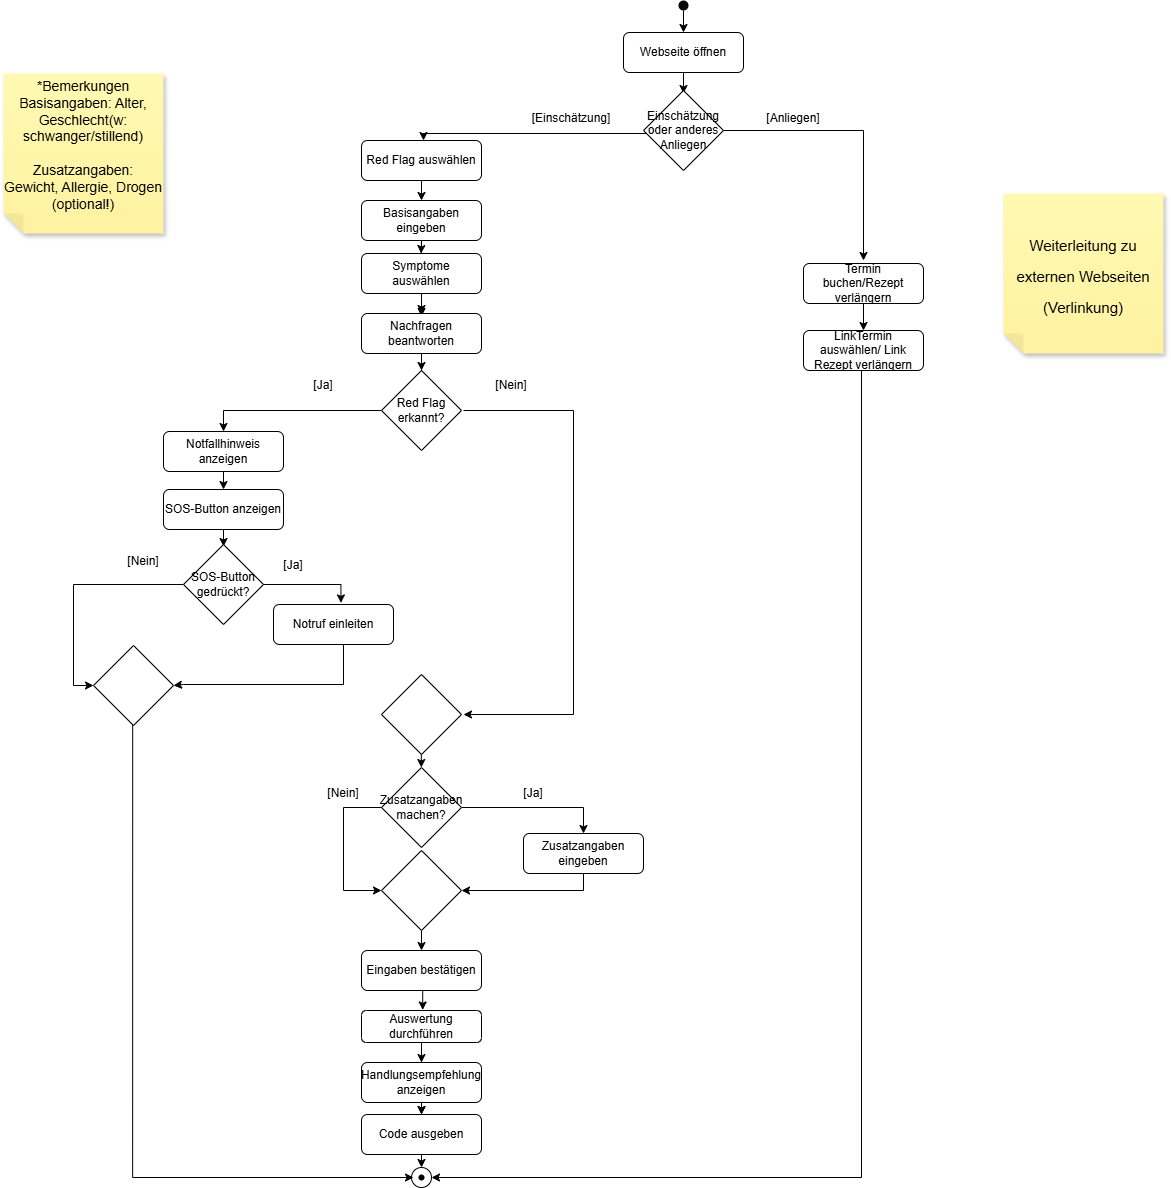

The diagram above was exported from draw.io. Its source (the exported page's mxGraphModel, read from the mxfile embedded in the PNG):
<mxGraphModel dx="1559" dy="616" grid="1" gridSize="10" guides="1" tooltips="1" connect="1" arrows="1" fold="1" page="1" pageScale="1" pageWidth="827" pageHeight="1169" math="0" shadow="0">
  <root>
    <mxCell id="0" />
    <mxCell id="1" parent="0" />
    <mxCell id="e7rC6Up8utujD5SCablg-1" edge="1" parent="1" source="e7rC6Up8utujD5SCablg-2" style="edgeStyle=orthogonalEdgeStyle;rounded=0;orthogonalLoop=1;jettySize=auto;html=1;">
      <mxGeometry relative="1" as="geometry">
        <mxPoint x="1020" y="253" as="targetPoint" />
      </mxGeometry>
    </mxCell>
    <mxCell id="e7rC6Up8utujD5SCablg-2" parent="1" style="rounded=1;whiteSpace=wrap;html=1;fontSize=12;glass=0;strokeWidth=1;shadow=0;" value="Webseite öffnen" vertex="1">
      <mxGeometry height="40" width="120" x="960" y="192" as="geometry" />
    </mxCell>
    <mxCell id="e7rC6Up8utujD5SCablg-3" edge="1" parent="1" source="e7rC6Up8utujD5SCablg-4" style="edgeStyle=orthogonalEdgeStyle;rounded=0;orthogonalLoop=1;jettySize=auto;html=1;exitX=0.5;exitY=1;exitDx=0;exitDy=0;entryX=0.5;entryY=0;entryDx=0;entryDy=0;" target="e7rC6Up8utujD5SCablg-2">
      <mxGeometry relative="1" as="geometry" />
    </mxCell>
    <mxCell id="e7rC6Up8utujD5SCablg-4" parent="1" style="shape=ellipse;fillColor=#000308;strokeColor=none;html=1;sketch=0;" value="" vertex="1">
      <mxGeometry height="10" width="10" x="1015" y="160" as="geometry" />
    </mxCell>
    <mxCell id="yetETvnFyIa7S0Mze_EU-3" edge="1" parent="1" source="e7rC6Up8utujD5SCablg-5" style="edgeStyle=orthogonalEdgeStyle;rounded=0;orthogonalLoop=1;jettySize=auto;html=1;" target="e7rC6Up8utujD5SCablg-10" value="">
      <mxGeometry relative="1" as="geometry" />
    </mxCell>
    <mxCell id="e7rC6Up8utujD5SCablg-5" parent="1" style="rounded=1;whiteSpace=wrap;html=1;fontSize=12;glass=0;strokeWidth=1;shadow=0;" value="Basisangaben eingeben" vertex="1">
      <mxGeometry height="40" width="120" x="698" y="360" as="geometry" />
    </mxCell>
    <mxCell id="e7rC6Up8utujD5SCablg-6" edge="1" parent="1" source="e7rC6Up8utujD5SCablg-7" style="edgeStyle=orthogonalEdgeStyle;rounded=0;orthogonalLoop=1;jettySize=auto;html=1;">
      <mxGeometry relative="1" as="geometry">
        <mxPoint x="758.047619047619" y="476" as="targetPoint" />
      </mxGeometry>
    </mxCell>
    <mxCell id="e7rC6Up8utujD5SCablg-7" parent="1" style="rounded=1;whiteSpace=wrap;html=1;fontSize=12;glass=0;strokeWidth=1;shadow=0;" value="Symptome auswählen" vertex="1">
      <mxGeometry height="40" width="120" x="698" y="413" as="geometry" />
    </mxCell>
    <mxCell id="e7rC6Up8utujD5SCablg-8" edge="1" parent="1" style="edgeStyle=orthogonalEdgeStyle;rounded=0;orthogonalLoop=1;jettySize=auto;html=1;entryX=0.5;entryY=0;entryDx=0;entryDy=0;">
      <mxGeometry relative="1" as="geometry">
        <mxPoint x="758" y="400" as="sourcePoint" />
        <mxPoint x="757.58" y="413" as="targetPoint" />
      </mxGeometry>
    </mxCell>
    <mxCell id="e7rC6Up8utujD5SCablg-9" edge="1" parent="1" source="e7rC6Up8utujD5SCablg-10" style="edgeStyle=orthogonalEdgeStyle;rounded=0;orthogonalLoop=1;jettySize=auto;html=1;entryX=0.5;entryY=0;entryDx=0;entryDy=0;" target="e7rC6Up8utujD5SCablg-27">
      <mxGeometry relative="1" as="geometry">
        <mxPoint x="758" y="508" as="targetPoint" />
      </mxGeometry>
    </mxCell>
    <mxCell id="e7rC6Up8utujD5SCablg-10" parent="1" style="rounded=1;whiteSpace=wrap;html=1;fontSize=12;glass=0;strokeWidth=1;shadow=0;" value="Nachfragen beantworten" vertex="1">
      <mxGeometry height="40" width="120" x="698" y="473" as="geometry" />
    </mxCell>
    <mxCell id="e7rC6Up8utujD5SCablg-11" edge="1" parent="1" source="e7rC6Up8utujD5SCablg-13" style="edgeStyle=orthogonalEdgeStyle;rounded=0;orthogonalLoop=1;jettySize=auto;html=1;">
      <mxGeometry relative="1" as="geometry">
        <Array as="points">
          <mxPoint x="760" y="293" />
          <mxPoint x="760" y="300" />
        </Array>
        <mxPoint x="760" y="300" as="targetPoint" />
      </mxGeometry>
    </mxCell>
    <mxCell id="e7rC6Up8utujD5SCablg-12" edge="1" parent="1" source="e7rC6Up8utujD5SCablg-13" style="edgeStyle=orthogonalEdgeStyle;rounded=0;orthogonalLoop=1;jettySize=auto;html=1;">
      <mxGeometry relative="1" as="geometry">
        <mxPoint x="1200" y="420" as="targetPoint" />
      </mxGeometry>
    </mxCell>
    <mxCell id="e7rC6Up8utujD5SCablg-13" parent="1" style="rhombus;whiteSpace=wrap;html=1;" value="Einschätzung oder anderes Anliegen" vertex="1">
      <mxGeometry height="80" width="80" x="980" y="250" as="geometry" />
    </mxCell>
    <mxCell id="e7rC6Up8utujD5SCablg-14" parent="1" style="text;html=1;whiteSpace=wrap;strokeColor=none;fillColor=none;align=center;verticalAlign=middle;rounded=0;" value="[Einschätzung]" vertex="1">
      <mxGeometry height="30" width="60" x="878" y="263" as="geometry" />
    </mxCell>
    <mxCell id="e7rC6Up8utujD5SCablg-15" parent="1" style="text;html=1;whiteSpace=wrap;strokeColor=none;fillColor=none;align=center;verticalAlign=middle;rounded=0;" value="[Anliegen]" vertex="1">
      <mxGeometry height="30" width="60" x="1100" y="263" as="geometry" />
    </mxCell>
    <mxCell id="yetETvnFyIa7S0Mze_EU-16" edge="1" parent="1" source="e7rC6Up8utujD5SCablg-16" style="edgeStyle=orthogonalEdgeStyle;rounded=0;orthogonalLoop=1;jettySize=auto;html=1;" target="yetETvnFyIa7S0Mze_EU-15" value="">
      <mxGeometry relative="1" as="geometry" />
    </mxCell>
    <mxCell id="e7rC6Up8utujD5SCablg-16" parent="1" style="rounded=1;whiteSpace=wrap;html=1;fontSize=12;glass=0;strokeWidth=1;shadow=0;" value="Termin buchen/Rezept verlängern" vertex="1">
      <mxGeometry height="40" width="120" x="1140" y="423" as="geometry" />
    </mxCell>
    <mxCell id="e7rC6Up8utujD5SCablg-17" parent="1" style="ellipse;whiteSpace=wrap;html=1;aspect=fixed;" value="" vertex="1">
      <mxGeometry height="20" width="20" x="747.9999999999998" y="1327" as="geometry" />
    </mxCell>
    <mxCell id="e7rC6Up8utujD5SCablg-18" edge="1" parent="1" source="e7rC6Up8utujD5SCablg-27" style="edgeStyle=orthogonalEdgeStyle;rounded=0;orthogonalLoop=1;jettySize=auto;html=1;entryX=0.5;entryY=0;entryDx=0;entryDy=0;exitX=0;exitY=0.5;exitDx=0;exitDy=0;" target="e7rC6Up8utujD5SCablg-23">
      <mxGeometry relative="1" as="geometry">
        <mxPoint x="718.0666666666666" y="562.0666666666666" as="sourcePoint" />
        <mxPoint x="519.9999999999998" y="582" as="targetPoint" />
      </mxGeometry>
    </mxCell>
    <mxCell id="e7rC6Up8utujD5SCablg-19" edge="1" parent="1" style="edgeStyle=orthogonalEdgeStyle;rounded=0;orthogonalLoop=1;jettySize=auto;html=1;">
      <mxGeometry relative="1" as="geometry">
        <Array as="points">
          <mxPoint x="910" y="570" />
          <mxPoint x="910" y="874" />
        </Array>
        <mxPoint x="800" y="570" as="sourcePoint" />
        <mxPoint x="800" y="874" as="targetPoint" />
      </mxGeometry>
    </mxCell>
    <mxCell id="e7rC6Up8utujD5SCablg-20" parent="1" style="text;html=1;whiteSpace=wrap;strokeColor=none;fillColor=none;align=center;verticalAlign=middle;rounded=0;" value="[Ja]" vertex="1">
      <mxGeometry height="30" width="60" x="629.9999999999998" y="530" as="geometry" />
    </mxCell>
    <mxCell id="e7rC6Up8utujD5SCablg-21" parent="1" style="text;html=1;whiteSpace=wrap;strokeColor=none;fillColor=none;align=center;verticalAlign=middle;rounded=0;" value="[Nein]" vertex="1">
      <mxGeometry height="30" width="60" x="817.9999999999998" y="530" as="geometry" />
    </mxCell>
    <mxCell id="e7rC6Up8utujD5SCablg-22" edge="1" parent="1" style="edgeStyle=orthogonalEdgeStyle;rounded=0;orthogonalLoop=1;jettySize=auto;html=1;entryX=0.5;entryY=0;entryDx=0;entryDy=0;" target="e7rC6Up8utujD5SCablg-37">
      <mxGeometry relative="1" as="geometry">
        <mxPoint x="560" y="609" as="sourcePoint" />
        <mxPoint x="560" y="652" as="targetPoint" />
      </mxGeometry>
    </mxCell>
    <mxCell id="e7rC6Up8utujD5SCablg-23" parent="1" style="rounded=1;whiteSpace=wrap;html=1;fontSize=12;glass=0;strokeWidth=1;shadow=0;" value="Notfallhinweis anzeigen" vertex="1">
      <mxGeometry height="40" width="120" x="499.9999999999998" y="591" as="geometry" />
    </mxCell>
    <mxCell id="e7rC6Up8utujD5SCablg-24" edge="1" parent="1" source="e7rC6Up8utujD5SCablg-50" style="edgeStyle=orthogonalEdgeStyle;rounded=0;orthogonalLoop=1;jettySize=auto;html=1;exitX=0.5;exitY=1;exitDx=0;exitDy=0;">
      <mxGeometry relative="1" as="geometry">
        <mxPoint x="757.9999999999998" y="1082" as="sourcePoint" />
        <mxPoint x="758" y="1110" as="targetPoint" />
      </mxGeometry>
    </mxCell>
    <mxCell id="e7rC6Up8utujD5SCablg-25" edge="1" parent="1" style="edgeStyle=orthogonalEdgeStyle;rounded=0;orthogonalLoop=1;jettySize=auto;html=1;entryX=0.5;entryY=0;entryDx=0;entryDy=0;">
      <mxGeometry relative="1" as="geometry">
        <mxPoint x="757.81" y="883" as="sourcePoint" />
        <mxPoint x="757.81" y="927" as="targetPoint" />
      </mxGeometry>
    </mxCell>
    <mxCell id="e7rC6Up8utujD5SCablg-26" parent="1" style="rhombus;whiteSpace=wrap;html=1;" value="" vertex="1">
      <mxGeometry height="80" width="80" x="717.9999999999998" y="834" as="geometry" />
    </mxCell>
    <mxCell id="e7rC6Up8utujD5SCablg-27" parent="1" style="rhombus;whiteSpace=wrap;html=1;" value="Red Flag erkannt?" vertex="1">
      <mxGeometry height="80" width="80" x="717.9999999999998" y="530" as="geometry" />
    </mxCell>
    <mxCell id="e7rC6Up8utujD5SCablg-28" edge="1" parent="1" source="e7rC6Up8utujD5SCablg-29" style="edgeStyle=orthogonalEdgeStyle;rounded=0;orthogonalLoop=1;jettySize=auto;html=1;exitX=0.5;exitY=1;exitDx=0;exitDy=0;">
      <mxGeometry relative="1" as="geometry">
        <mxPoint x="758" y="1222" as="targetPoint" />
      </mxGeometry>
    </mxCell>
    <mxCell id="yetETvnFyIa7S0Mze_EU-13" edge="1" parent="1" source="e7rC6Up8utujD5SCablg-29" style="edgeStyle=orthogonalEdgeStyle;rounded=0;orthogonalLoop=1;jettySize=auto;html=1;" target="e7rC6Up8utujD5SCablg-33" value="">
      <mxGeometry relative="1" as="geometry" />
    </mxCell>
    <mxCell id="e7rC6Up8utujD5SCablg-29" parent="1" style="rounded=1;whiteSpace=wrap;html=1;fontSize=12;glass=0;strokeWidth=1;shadow=0;" value="Auswertung durchführen" vertex="1">
      <mxGeometry height="32" width="120" x="698" y="1170" as="geometry" />
    </mxCell>
    <mxCell id="e7rC6Up8utujD5SCablg-30" edge="1" parent="1" style="edgeStyle=orthogonalEdgeStyle;rounded=0;orthogonalLoop=1;jettySize=auto;html=1;entryX=0.5;entryY=0;entryDx=0;entryDy=0;" target="e7rC6Up8utujD5SCablg-33">
      <mxGeometry relative="1" as="geometry">
        <mxPoint x="758" y="1206" as="sourcePoint" />
        <mxPoint x="757.9999999999998" y="1279" as="targetPoint" />
      </mxGeometry>
    </mxCell>
    <mxCell id="e7rC6Up8utujD5SCablg-31" parent="1" style="rounded=1;whiteSpace=wrap;html=1;fontSize=12;glass=0;strokeWidth=1;shadow=0;" value="Handlungsempfehlung anzeigen" vertex="1">
      <mxGeometry height="40" width="120" x="697.9999999999998" y="1222" as="geometry" />
    </mxCell>
    <mxCell id="e7rC6Up8utujD5SCablg-32" edge="1" parent="1" style="edgeStyle=orthogonalEdgeStyle;rounded=0;orthogonalLoop=1;jettySize=auto;html=1;">
      <mxGeometry relative="1" as="geometry">
        <mxPoint x="757.9999999999998" y="1297" as="sourcePoint" />
        <mxPoint x="757.9999999999998" y="1327" as="targetPoint" />
      </mxGeometry>
    </mxCell>
    <mxCell id="e7rC6Up8utujD5SCablg-33" parent="1" style="rounded=1;whiteSpace=wrap;html=1;fontSize=12;glass=0;strokeWidth=1;shadow=0;" value="Code ausgeben" vertex="1">
      <mxGeometry height="40" width="120" x="697.9999999999998" y="1274" as="geometry" />
    </mxCell>
    <mxCell id="e7rC6Up8utujD5SCablg-34" edge="1" parent="1" source="e7rC6Up8utujD5SCablg-35" style="edgeStyle=orthogonalEdgeStyle;rounded=0;orthogonalLoop=1;jettySize=auto;html=1;entryX=1;entryY=0.5;entryDx=0;entryDy=0;exitX=0.5;exitY=1;exitDx=0;exitDy=0;" target="e7rC6Up8utujD5SCablg-50">
      <mxGeometry relative="1" as="geometry">
        <Array as="points">
          <mxPoint x="920" y="1050" />
        </Array>
        <mxPoint x="1019.9999999999998" y="995" as="sourcePoint" />
        <mxPoint x="799.9999999999998" y="1105" as="targetPoint" />
      </mxGeometry>
    </mxCell>
    <mxCell id="e7rC6Up8utujD5SCablg-35" parent="1" style="rounded=1;whiteSpace=wrap;html=1;fontSize=12;glass=0;strokeWidth=1;shadow=0;" value="Zusatzangaben eingeben" vertex="1">
      <mxGeometry height="40" width="120" x="859.9999999999998" y="993" as="geometry" />
    </mxCell>
    <mxCell id="e7rC6Up8utujD5SCablg-36" edge="1" parent="1" source="e7rC6Up8utujD5SCablg-37" style="edgeStyle=orthogonalEdgeStyle;rounded=0;orthogonalLoop=1;jettySize=auto;html=1;">
      <mxGeometry relative="1" as="geometry">
        <mxPoint x="560" y="706" as="targetPoint" />
      </mxGeometry>
    </mxCell>
    <mxCell id="e7rC6Up8utujD5SCablg-37" parent="1" style="rounded=1;whiteSpace=wrap;html=1;fontSize=12;glass=0;strokeWidth=1;shadow=0;" value="SOS-Button anzeigen" vertex="1">
      <mxGeometry height="40" width="120" x="499.9999999999998" y="649" as="geometry" />
    </mxCell>
    <mxCell id="e7rC6Up8utujD5SCablg-38" edge="1" parent="1" source="e7rC6Up8utujD5SCablg-40" style="edgeStyle=orthogonalEdgeStyle;rounded=0;orthogonalLoop=1;jettySize=auto;html=1;entryX=0.5;entryY=0;entryDx=0;entryDy=0;" target="e7rC6Up8utujD5SCablg-35">
      <mxGeometry relative="1" as="geometry">
        <mxPoint x="1046.2499999999998" y="967" as="targetPoint" />
      </mxGeometry>
    </mxCell>
    <mxCell id="e7rC6Up8utujD5SCablg-39" edge="1" parent="1" source="e7rC6Up8utujD5SCablg-40" style="edgeStyle=orthogonalEdgeStyle;rounded=0;orthogonalLoop=1;jettySize=auto;html=1;entryX=0;entryY=0.5;entryDx=0;entryDy=0;exitX=0;exitY=0.5;exitDx=0;exitDy=0;" target="e7rC6Up8utujD5SCablg-50">
      <mxGeometry relative="1" as="geometry">
        <Array as="points">
          <mxPoint x="680" y="967" />
          <mxPoint x="680" y="1050" />
        </Array>
        <mxPoint x="559.9999999999998" y="1208" as="targetPoint" />
      </mxGeometry>
    </mxCell>
    <mxCell id="e7rC6Up8utujD5SCablg-40" parent="1" style="rhombus;whiteSpace=wrap;html=1;" value="Zusatzangaben machen?" vertex="1">
      <mxGeometry height="80" width="80" x="717.9999999999998" y="927" as="geometry" />
    </mxCell>
    <mxCell id="e7rC6Up8utujD5SCablg-41" edge="1" parent="1" source="e7rC6Up8utujD5SCablg-43" style="edgeStyle=orthogonalEdgeStyle;rounded=0;orthogonalLoop=1;jettySize=auto;html=1;entryX=0;entryY=0.5;entryDx=0;entryDy=0;" target="e7rC6Up8utujD5SCablg-53">
      <mxGeometry relative="1" as="geometry">
        <mxPoint x="430" y="894" as="targetPoint" />
      </mxGeometry>
    </mxCell>
    <mxCell id="e7rC6Up8utujD5SCablg-42" edge="1" parent="1" source="e7rC6Up8utujD5SCablg-43" style="edgeStyle=orthogonalEdgeStyle;rounded=0;orthogonalLoop=1;jettySize=auto;html=1;entryX=0.562;entryY=-0.039;entryDx=0;entryDy=0;entryPerimeter=0;" target="e7rC6Up8utujD5SCablg-47">
      <mxGeometry relative="1" as="geometry">
        <Array as="points">
          <mxPoint x="677" y="744" />
        </Array>
        <mxPoint x="680" y="744" as="targetPoint" />
      </mxGeometry>
    </mxCell>
    <mxCell id="e7rC6Up8utujD5SCablg-43" parent="1" style="rhombus;whiteSpace=wrap;html=1;" value="SOS-Button gedrückt?" vertex="1">
      <mxGeometry height="80" width="80" x="519.9999999999998" y="704" as="geometry" />
    </mxCell>
    <mxCell id="e7rC6Up8utujD5SCablg-44" parent="1" style="text;html=1;whiteSpace=wrap;strokeColor=none;fillColor=none;align=center;verticalAlign=middle;rounded=0;" value="[Ja]" vertex="1">
      <mxGeometry height="30" width="60" x="599.9999999999998" y="710" as="geometry" />
    </mxCell>
    <mxCell id="e7rC6Up8utujD5SCablg-45" parent="1" style="text;html=1;whiteSpace=wrap;strokeColor=none;fillColor=none;align=center;verticalAlign=middle;rounded=0;" value="[Nein]" vertex="1">
      <mxGeometry height="30" width="60" x="450" y="706" as="geometry" />
    </mxCell>
    <mxCell id="e7rC6Up8utujD5SCablg-46" edge="1" parent="1" source="e7rC6Up8utujD5SCablg-47" style="edgeStyle=orthogonalEdgeStyle;rounded=0;orthogonalLoop=1;jettySize=auto;html=1;entryX=1;entryY=0.5;entryDx=0;entryDy=0;exitX=0.5;exitY=1;exitDx=0;exitDy=0;" target="e7rC6Up8utujD5SCablg-53">
      <mxGeometry relative="1" as="geometry">
        <Array as="points">
          <mxPoint x="680" y="804" />
          <mxPoint x="680" y="844" />
          <mxPoint x="520" y="844" />
          <mxPoint x="520" y="845" />
        </Array>
        <mxPoint x="510" y="894" as="targetPoint" />
      </mxGeometry>
    </mxCell>
    <mxCell id="e7rC6Up8utujD5SCablg-47" parent="1" style="rounded=1;whiteSpace=wrap;html=1;fontSize=12;glass=0;strokeWidth=1;shadow=0;" value="Notruf einleiten" vertex="1">
      <mxGeometry height="40" width="120" x="609.9999999999998" y="764" as="geometry" />
    </mxCell>
    <mxCell id="e7rC6Up8utujD5SCablg-48" parent="1" style="text;html=1;whiteSpace=wrap;strokeColor=none;fillColor=none;align=center;verticalAlign=middle;rounded=0;" value="[Nein]" vertex="1">
      <mxGeometry height="30" width="60" x="649.9999999999998" y="938" as="geometry" />
    </mxCell>
    <mxCell id="e7rC6Up8utujD5SCablg-49" parent="1" style="text;html=1;whiteSpace=wrap;strokeColor=none;fillColor=none;align=center;verticalAlign=middle;rounded=0;" value="[Ja]" vertex="1">
      <mxGeometry height="30" width="60" x="839.9999999999998" y="938" as="geometry" />
    </mxCell>
    <mxCell id="e7rC6Up8utujD5SCablg-50" parent="1" style="rhombus;whiteSpace=wrap;html=1;" value="" vertex="1">
      <mxGeometry height="80" width="80" x="717.9999999999998" y="1010" as="geometry" />
    </mxCell>
    <mxCell id="e7rC6Up8utujD5SCablg-51" parent="1" style="shape=waypoint;sketch=0;size=6;pointerEvents=1;points=[];fillColor=none;resizable=0;rotatable=0;perimeter=centerPerimeter;snapToPoint=1;" value="" vertex="1">
      <mxGeometry height="20" width="20" x="747.9999999999998" y="1327" as="geometry" />
    </mxCell>
    <mxCell id="e7rC6Up8utujD5SCablg-52" edge="1" parent="1" style="edgeStyle=orthogonalEdgeStyle;rounded=0;orthogonalLoop=1;jettySize=auto;html=1;exitX=0.49;exitY=1.023;exitDx=0;exitDy=0;exitPerimeter=0;">
      <mxGeometry relative="1" as="geometry">
        <Array as="points">
          <mxPoint x="469" y="1337" />
        </Array>
        <mxPoint x="469.18000000000006" y="874.0000000000002" as="sourcePoint" />
        <mxPoint x="750" y="1337" as="targetPoint" />
      </mxGeometry>
    </mxCell>
    <mxCell id="e7rC6Up8utujD5SCablg-53" parent="1" style="rhombus;whiteSpace=wrap;html=1;" value="" vertex="1">
      <mxGeometry height="80" width="80" x="429.9999999999999" y="805" as="geometry" />
    </mxCell>
    <mxCell id="e7rC6Up8utujD5SCablg-54" parent="1" style="shape=note;whiteSpace=wrap;html=1;backgroundOutline=1;fontColor=#000000;darkOpacity=0.05;fillColor=#FFF9B2;strokeColor=none;fillStyle=solid;direction=west;gradientDirection=north;gradientColor=#FFF2A1;shadow=1;size=20;autosizeText=1;fontSize=14;" value="*Bemerkungen&lt;br&gt;Basisangaben: Alter, Geschlecht(w: schwanger/stillend)&lt;br&gt;&lt;br&gt;Zusatzangaben: Gewicht, Allergie, Drogen (optional!)&lt;div&gt;&lt;br&gt;&lt;/div&gt;" vertex="1">
      <mxGeometry height="160" width="160" x="340" y="233" as="geometry" />
    </mxCell>
    <mxCell id="yetETvnFyIa7S0Mze_EU-6" edge="1" parent="1" source="yetETvnFyIa7S0Mze_EU-1" style="edgeStyle=orthogonalEdgeStyle;rounded=0;orthogonalLoop=1;jettySize=auto;html=1;exitX=0.5;exitY=1;exitDx=0;exitDy=0;entryX=0.5;entryY=0;entryDx=0;entryDy=0;" target="e7rC6Up8utujD5SCablg-5">
      <mxGeometry relative="1" as="geometry" />
    </mxCell>
    <mxCell id="yetETvnFyIa7S0Mze_EU-1" parent="1" style="rounded=1;whiteSpace=wrap;html=1;fontSize=12;glass=0;strokeWidth=1;shadow=0;" value="Red Flag auswählen" vertex="1">
      <mxGeometry height="40" width="120" x="698" y="300" as="geometry" />
    </mxCell>
    <mxCell id="yetETvnFyIa7S0Mze_EU-12" edge="1" parent="1" source="yetETvnFyIa7S0Mze_EU-8" style="edgeStyle=orthogonalEdgeStyle;rounded=0;orthogonalLoop=1;jettySize=auto;html=1;exitX=0.51;exitY=1.009;exitDx=0;exitDy=0;exitPerimeter=0;entryX=0.51;entryY=-0.018;entryDx=0;entryDy=0;entryPerimeter=0;" target="e7rC6Up8utujD5SCablg-29" value="">
      <mxGeometry relative="1" as="geometry">
        <Array as="points" />
        <mxPoint x="768" y="1150" as="sourcePoint" />
        <mxPoint x="768" y="1160" as="targetPoint" />
      </mxGeometry>
    </mxCell>
    <mxCell id="yetETvnFyIa7S0Mze_EU-8" parent="1" style="rounded=1;whiteSpace=wrap;html=1;fontSize=12;glass=0;strokeWidth=1;shadow=0;" value="Eingaben bestätigen" vertex="1">
      <mxGeometry height="40" width="120" x="698" y="1110" as="geometry" />
    </mxCell>
    <mxCell id="yetETvnFyIa7S0Mze_EU-15" parent="1" style="rounded=1;whiteSpace=wrap;html=1;fontSize=12;glass=0;strokeWidth=1;shadow=0;" value="LinkTermin auswählen/ Link Rezept verlängern" vertex="1">
      <mxGeometry height="40" width="120" x="1140" y="490" as="geometry" />
    </mxCell>
    <mxCell id="yetETvnFyIa7S0Mze_EU-17" parent="1" style="shape=note;whiteSpace=wrap;html=1;backgroundOutline=1;fontColor=#000000;darkOpacity=0.05;fillColor=#FFF9B2;strokeColor=none;fillStyle=solid;direction=west;gradientDirection=north;gradientColor=#FFF2A1;shadow=1;size=20;autosizeText=1;fontSize=26;" value="&lt;font style=&quot;font-size: 15px;&quot;&gt;Weiterleitung zu externen Webseiten (Verlinkung)&lt;/font&gt;" vertex="1">
      <mxGeometry height="160" width="160" x="1340" y="353" as="geometry" />
    </mxCell>
    <mxCell id="yetETvnFyIa7S0Mze_EU-18" edge="1" parent="1" style="edgeStyle=orthogonalEdgeStyle;rounded=0;orthogonalLoop=1;jettySize=auto;html=1;">
      <mxGeometry relative="1" as="geometry">
        <Array as="points">
          <mxPoint x="1198" y="1337" />
        </Array>
        <mxPoint x="1197.9863013698632" y="530" as="sourcePoint" />
        <mxPoint x="768" y="1337" as="targetPoint" />
      </mxGeometry>
    </mxCell>
  </root>
</mxGraphModel>